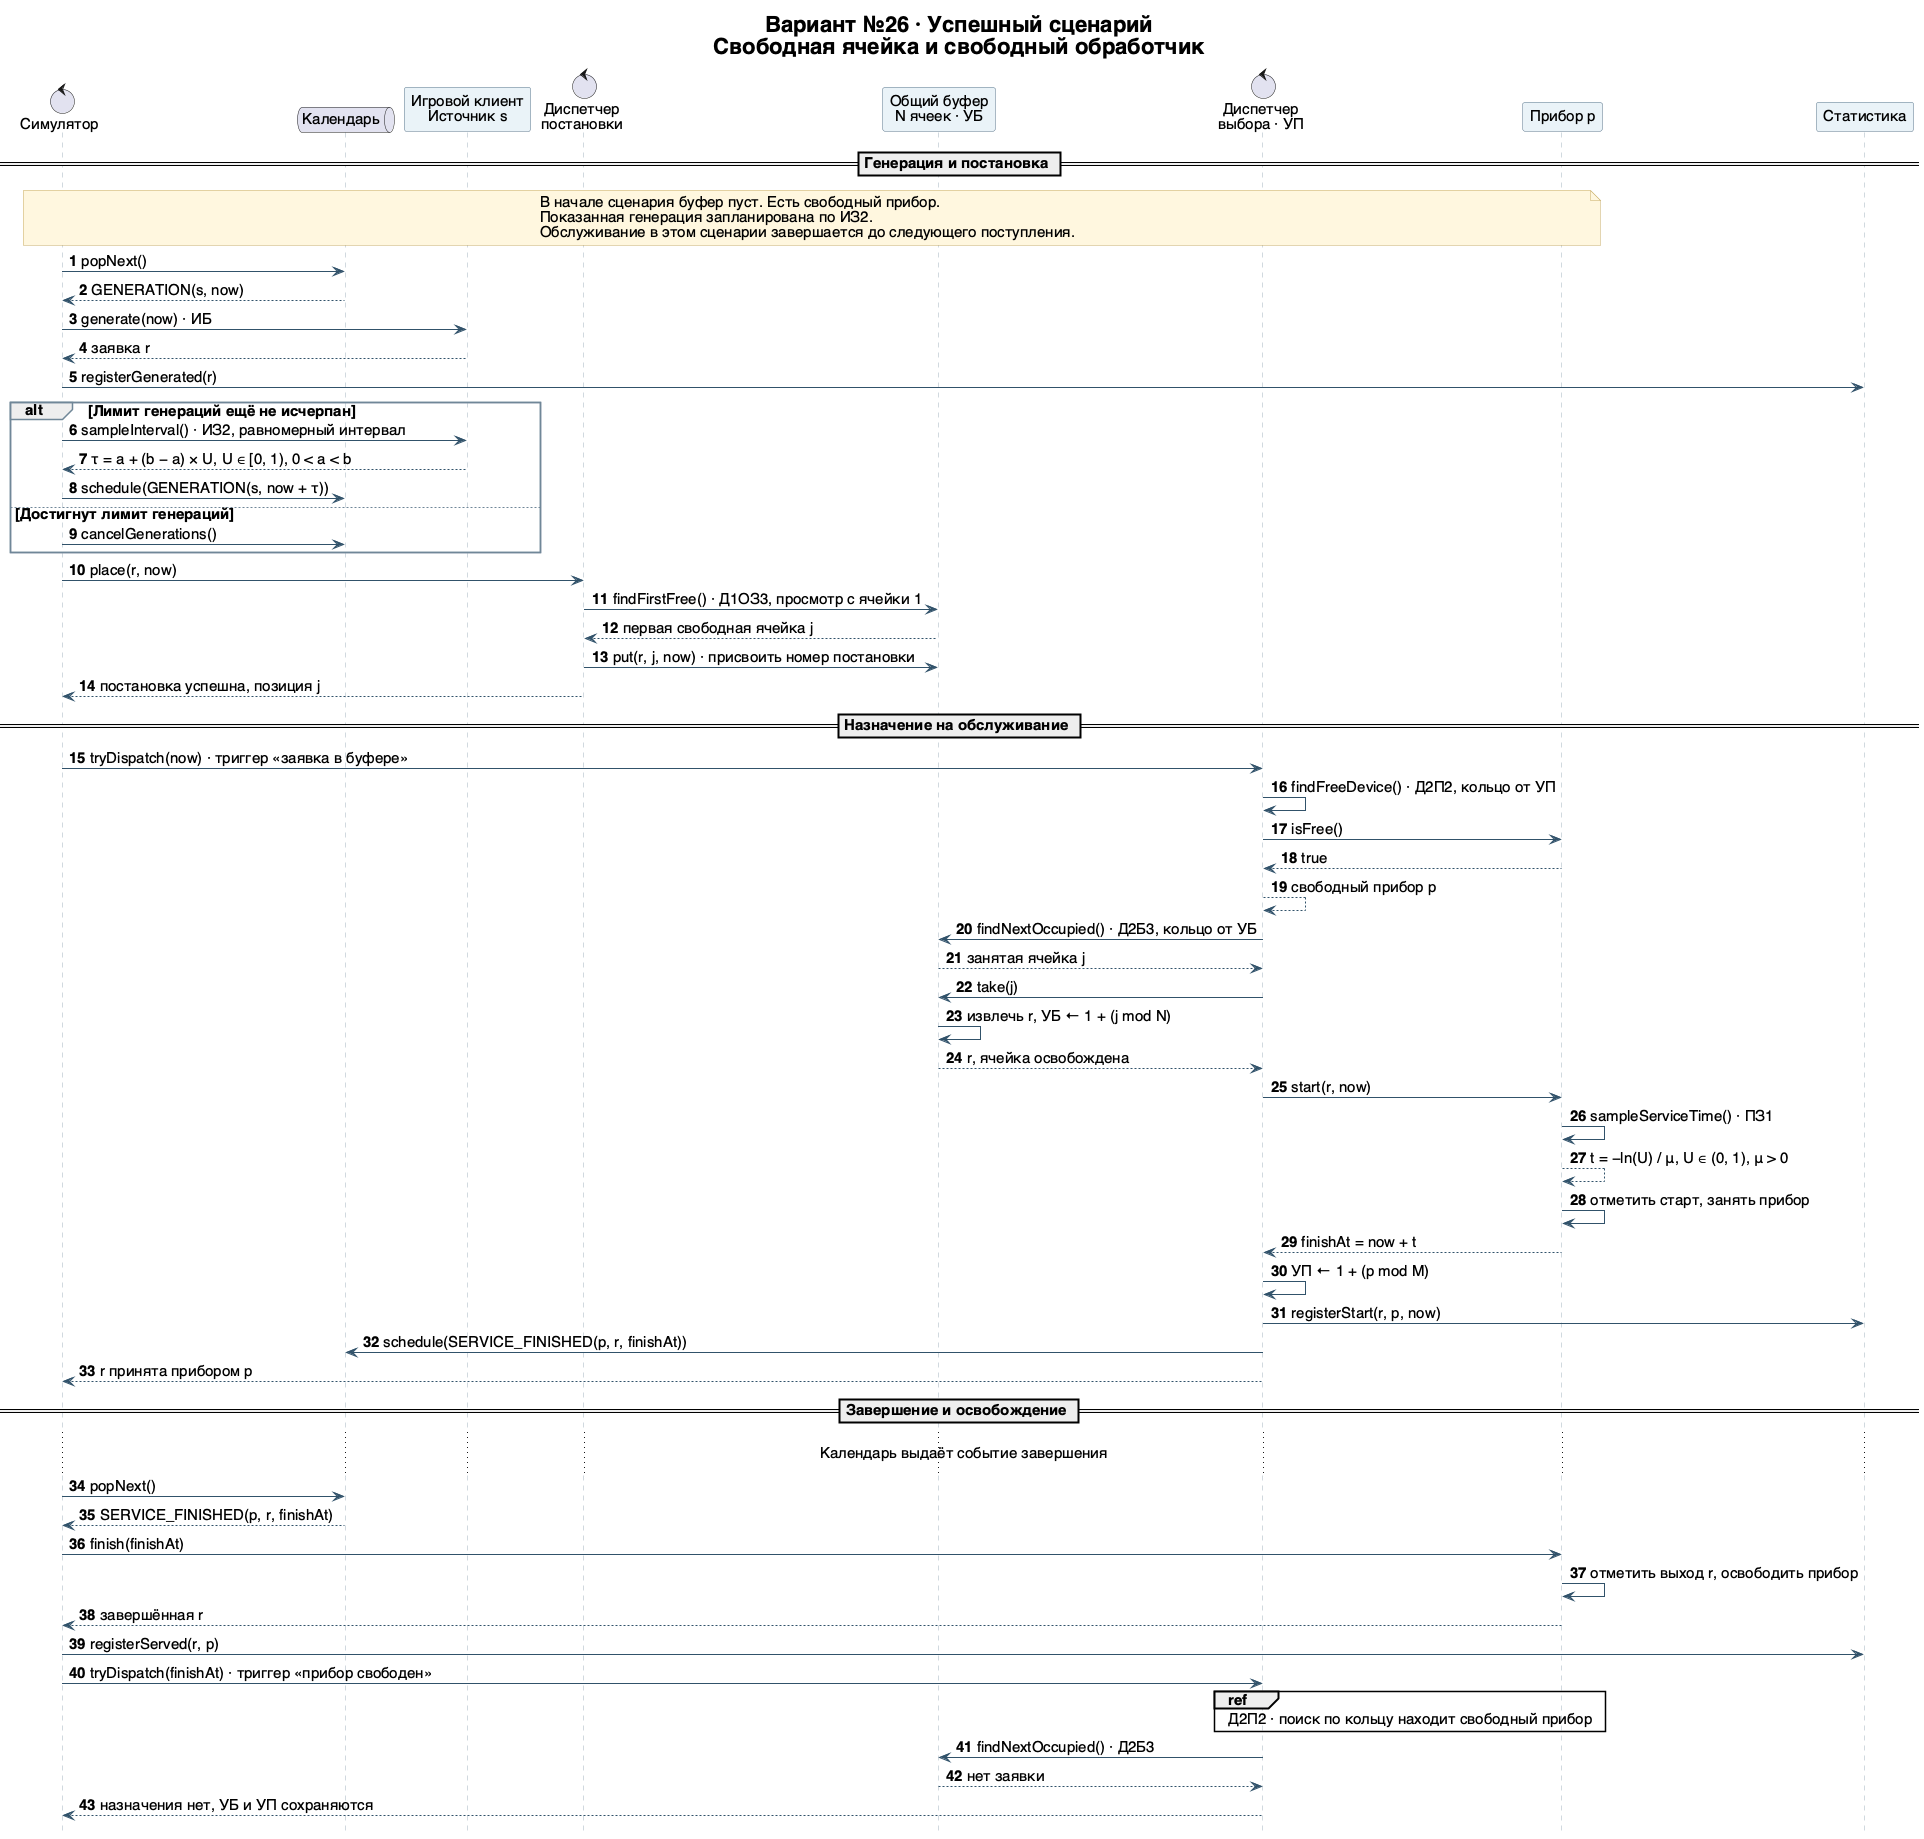

The diagram above was rendered by PlantUML. Its source (embedded in the PNG):
@startuml
title Вариант №26 · Успешный сценарий\nСвободная ячейка и свободный обработчик
skinparam defaultFontName Helvetica
skinparam titleFontSize 22
skinparam defaultFontSize 15
skinparam shadowing false
skinparam backgroundColor #FFFFFF
skinparam ArrowColor #31526A
skinparam sequence {
  ParticipantBackgroundColor #EAF3F8
  ParticipantBorderColor #58748A
  LifeLineBorderColor #A2B3BF
  GroupBorderColor #708798
}
skinparam NoteBackgroundColor #FFF7DF
skinparam NoteBorderColor #C7AA62
hide footbox
autonumber

control "Симулятор" as Sim
queue "Календарь" as Cal
participant "Игровой клиент\nИсточник s" as Src
control "Диспетчер\nпостановки" as Place
participant "Общий буфер\nN ячеек · УБ" as Buf
control "Диспетчер\nвыбора · УП" as Select
participant "Прибор p" as Dev
participant "Статистика" as Stats

== Генерация и постановка ==
note over Sim,Dev
  В начале сценария буфер пуст. Есть свободный прибор.
  Показанная генерация запланирована по ИЗ2.
  Обслуживание в этом сценарии завершается до следующего поступления.
end note
Sim -> Cal : popNext()
Cal --> Sim : GENERATION(s, now)
Sim -> Src : generate(now) · ИБ
Src --> Sim : заявка r
Sim -> Stats : registerGenerated(r)
alt Лимит генераций ещё не исчерпан
  Sim -> Src : sampleInterval() · ИЗ2, равномерный интервал
  Src --> Sim : τ = a + (b − a) × U, U ∈ [0, 1), 0 < a < b
  Sim -> Cal : schedule(GENERATION(s, now + τ))
else Достигнут лимит генераций
  Sim -> Cal : cancelGenerations()
end
Sim -> Place : place(r, now)
Place -> Buf : findFirstFree() · Д1ОЗ3, просмотр с ячейки 1
Buf --> Place : первая свободная ячейка j
Place -> Buf : put(r, j, now) · присвоить номер постановки
Place --> Sim : постановка успешна, позиция j

== Назначение на обслуживание ==
Sim -> Select : tryDispatch(now) · триггер «заявка в буфере»
Select -> Select : findFreeDevice() · Д2П2, кольцо от УП
Select -> Dev : isFree()
Dev --> Select : true
Select --> Select : свободный прибор p
Select -> Buf : findNextOccupied() · Д2Б3, кольцо от УБ
Buf --> Select : занятая ячейка j
Select -> Buf : take(j)
Buf -> Buf : извлечь r, УБ ← 1 + (j mod N)
Buf --> Select : r, ячейка освобождена
Select -> Dev : start(r, now)
Dev -> Dev : sampleServiceTime() · ПЗ1
Dev --> Dev : t = −ln(U) / μ, U ∈ (0, 1), μ > 0
Dev -> Dev : отметить старт, занять прибор
Dev --> Select : finishAt = now + t
Select -> Select : УП ← 1 + (p mod M)
Select -> Stats : registerStart(r, p, now)
Select -> Cal : schedule(SERVICE_FINISHED(p, r, finishAt))
Select --> Sim : r принята прибором p

== Завершение и освобождение ==
... Календарь выдаёт событие завершения ...
Sim -> Cal : popNext()
Cal --> Sim : SERVICE_FINISHED(p, r, finishAt)
Sim -> Dev : finish(finishAt)
Dev -> Dev : отметить выход r, освободить прибор
Dev --> Sim : завершённая r
Sim -> Stats : registerServed(r, p)
Sim -> Select : tryDispatch(finishAt) · триггер «прибор свободен»
ref over Select, Dev
  Д2П2 · поиск по кольцу находит свободный прибор
end ref
Select -> Buf : findNextOccupied() · Д2Б3
Buf --> Select : нет заявки
Select --> Sim : назначения нет, УБ и УП сохраняются
@enduml